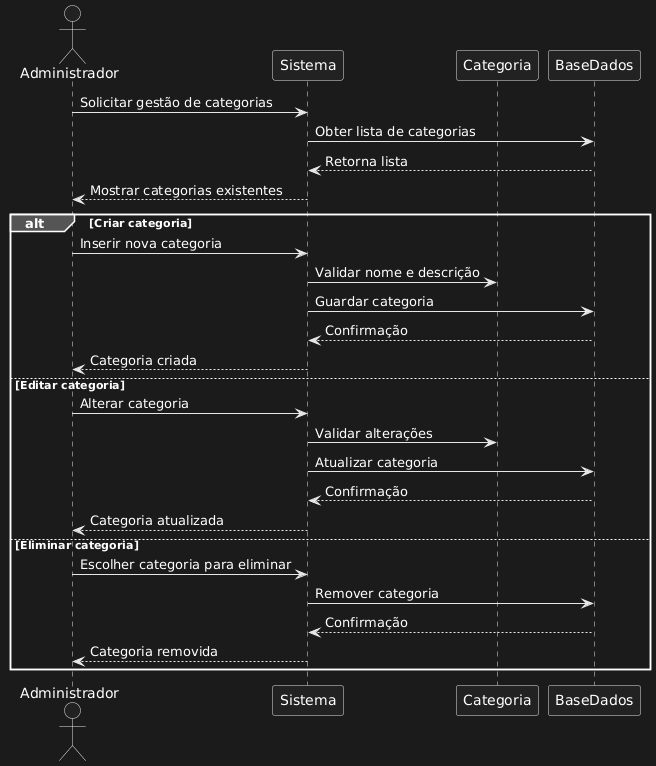

The diagram above was rendered by PlantUML. Its source (embedded in the PNG):
@startuml
actor "Administrador" as Adm
participant "Sistema" as Sis
participant "Categoria" as Cat
participant "BaseDados" as BD

Adm -> Sis : Solicitar gestão de categorias
Sis -> BD : Obter lista de categorias
BD --> Sis : Retorna lista
Sis --> Adm : Mostrar categorias existentes

alt Criar categoria
    Adm -> Sis : Inserir nova categoria
    Sis -> Cat : Validar nome e descrição
    Sis -> BD : Guardar categoria
    BD --> Sis : Confirmação
    Sis --> Adm : Categoria criada
else Editar categoria
    Adm -> Sis : Alterar categoria
    Sis -> Cat : Validar alterações
    Sis -> BD : Atualizar categoria
    BD --> Sis : Confirmação
    Sis --> Adm : Categoria atualizada
else Eliminar categoria
    Adm -> Sis : Escolher categoria para eliminar
    Sis -> BD : Remover categoria
    BD --> Sis : Confirmação
    Sis --> Adm : Categoria removida
end
@enduml